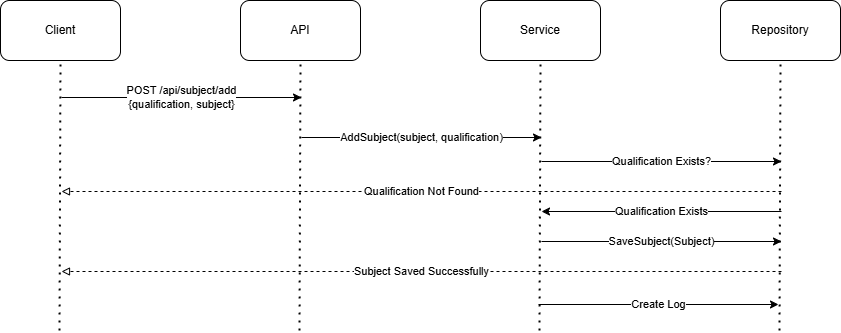

The diagram above was exported from draw.io. Its source (the exported page's mxGraphModel, read from the mxfile embedded in the PNG):
<mxGraphModel dx="705" dy="0" grid="0" gridSize="10" guides="1" tooltips="1" connect="1" arrows="1" fold="1" page="0" pageScale="1" pageWidth="827" pageHeight="1169" math="0" shadow="0">
  <root>
    <mxCell id="0" />
    <mxCell id="1" parent="0" />
    <mxCell id="9wln4rddcUsBVQEnWX6D-1" value="API" style="rounded=1;whiteSpace=wrap;html=1;" parent="1" vertex="1">
      <mxGeometry x="540" y="1126" width="120" height="60" as="geometry" />
    </mxCell>
    <mxCell id="9wln4rddcUsBVQEnWX6D-2" value="" style="endArrow=none;dashed=1;html=1;dashPattern=1 3;strokeWidth=2;rounded=0;entryX=0.5;entryY=1;entryDx=0;entryDy=0;" parent="1" target="9wln4rddcUsBVQEnWX6D-1" edge="1">
      <mxGeometry width="50" height="50" relative="1" as="geometry">
        <mxPoint x="599" y="1456" as="sourcePoint" />
        <mxPoint x="599.9999999999998" y="710" as="targetPoint" />
      </mxGeometry>
    </mxCell>
    <mxCell id="9wln4rddcUsBVQEnWX6D-3" value="Service" style="rounded=1;whiteSpace=wrap;html=1;" parent="1" vertex="1">
      <mxGeometry x="780" y="1126" width="120" height="60" as="geometry" />
    </mxCell>
    <mxCell id="9wln4rddcUsBVQEnWX6D-4" value="" style="endArrow=none;dashed=1;html=1;dashPattern=1 3;strokeWidth=2;rounded=0;entryX=0.5;entryY=1;entryDx=0;entryDy=0;" parent="1" target="9wln4rddcUsBVQEnWX6D-3" edge="1">
      <mxGeometry width="50" height="50" relative="1" as="geometry">
        <mxPoint x="839" y="1456" as="sourcePoint" />
        <mxPoint x="839.9999999999998" y="710" as="targetPoint" />
      </mxGeometry>
    </mxCell>
    <mxCell id="9wln4rddcUsBVQEnWX6D-5" value="Repository" style="rounded=1;whiteSpace=wrap;html=1;" parent="1" vertex="1">
      <mxGeometry x="1020" y="1126" width="120" height="60" as="geometry" />
    </mxCell>
    <mxCell id="9wln4rddcUsBVQEnWX6D-6" value="" style="endArrow=none;dashed=1;html=1;dashPattern=1 3;strokeWidth=2;rounded=0;entryX=0.5;entryY=1;entryDx=0;entryDy=0;" parent="1" target="9wln4rddcUsBVQEnWX6D-5" edge="1">
      <mxGeometry width="50" height="50" relative="1" as="geometry">
        <mxPoint x="1079" y="1456" as="sourcePoint" />
        <mxPoint x="1080" y="1069" as="targetPoint" />
      </mxGeometry>
    </mxCell>
    <mxCell id="9wln4rddcUsBVQEnWX6D-7" value="Client" style="rounded=1;whiteSpace=wrap;html=1;" parent="1" vertex="1">
      <mxGeometry x="300" y="1126" width="120" height="60" as="geometry" />
    </mxCell>
    <mxCell id="9wln4rddcUsBVQEnWX6D-8" value="" style="endArrow=none;dashed=1;html=1;dashPattern=1 3;strokeWidth=2;rounded=0;entryX=0.5;entryY=1;entryDx=0;entryDy=0;" parent="1" target="9wln4rddcUsBVQEnWX6D-7" edge="1">
      <mxGeometry width="50" height="50" relative="1" as="geometry">
        <mxPoint x="359" y="1456" as="sourcePoint" />
        <mxPoint x="360" y="710" as="targetPoint" />
      </mxGeometry>
    </mxCell>
    <mxCell id="9wln4rddcUsBVQEnWX6D-31" value="POST /api/subject/add&lt;br&gt;{qualification, subject}" style="endArrow=classic;html=1;rounded=0;" parent="1" edge="1">
      <mxGeometry width="50" height="50" relative="1" as="geometry">
        <mxPoint x="361" y="1223" as="sourcePoint" />
        <mxPoint x="601" y="1223" as="targetPoint" />
      </mxGeometry>
    </mxCell>
    <mxCell id="9wln4rddcUsBVQEnWX6D-32" value="AddSubject(subject, qualification)" style="endArrow=classic;html=1;rounded=0;" parent="1" edge="1">
      <mxGeometry width="50" height="50" relative="1" as="geometry">
        <mxPoint x="601" y="1263" as="sourcePoint" />
        <mxPoint x="841" y="1263" as="targetPoint" />
      </mxGeometry>
    </mxCell>
    <mxCell id="9wln4rddcUsBVQEnWX6D-33" value="SaveSubject(Subject)" style="endArrow=classic;html=1;rounded=0;" parent="1" edge="1">
      <mxGeometry width="50" height="50" relative="1" as="geometry">
        <mxPoint x="841" y="1367" as="sourcePoint" />
        <mxPoint x="1081" y="1367" as="targetPoint" />
      </mxGeometry>
    </mxCell>
    <mxCell id="9wln4rddcUsBVQEnWX6D-34" value="Subject Saved Successfully" style="endArrow=block;html=1;rounded=0;endFill=0;dashed=1;" parent="1" edge="1">
      <mxGeometry width="50" height="50" relative="1" as="geometry">
        <mxPoint x="1081" y="1397" as="sourcePoint" />
        <mxPoint x="361" y="1397" as="targetPoint" />
      </mxGeometry>
    </mxCell>
    <mxCell id="9wln4rddcUsBVQEnWX6D-35" value="Qualification Not Found" style="endArrow=block;html=1;rounded=0;endFill=0;dashed=1;" parent="1" edge="1">
      <mxGeometry width="50" height="50" relative="1" as="geometry">
        <mxPoint x="1081" y="1317" as="sourcePoint" />
        <mxPoint x="361" y="1317" as="targetPoint" />
      </mxGeometry>
    </mxCell>
    <mxCell id="9wln4rddcUsBVQEnWX6D-36" value="Qualification Exists?" style="endArrow=classic;html=1;rounded=0;" parent="1" edge="1">
      <mxGeometry width="50" height="50" relative="1" as="geometry">
        <mxPoint x="841" y="1287" as="sourcePoint" />
        <mxPoint x="1081" y="1287" as="targetPoint" />
      </mxGeometry>
    </mxCell>
    <mxCell id="9wln4rddcUsBVQEnWX6D-37" value="Qualification Exists" style="endArrow=classic;html=1;rounded=0;" parent="1" edge="1">
      <mxGeometry width="50" height="50" relative="1" as="geometry">
        <mxPoint x="1081" y="1337" as="sourcePoint" />
        <mxPoint x="841" y="1337" as="targetPoint" />
      </mxGeometry>
    </mxCell>
    <mxCell id="he0g6gn3yKWPvcEZQSyD-1" value="Create Log" style="endArrow=classic;html=1;rounded=0;" edge="1" parent="1">
      <mxGeometry width="50" height="50" relative="1" as="geometry">
        <mxPoint x="838" y="1430" as="sourcePoint" />
        <mxPoint x="1078" y="1430" as="targetPoint" />
      </mxGeometry>
    </mxCell>
  </root>
</mxGraphModel>